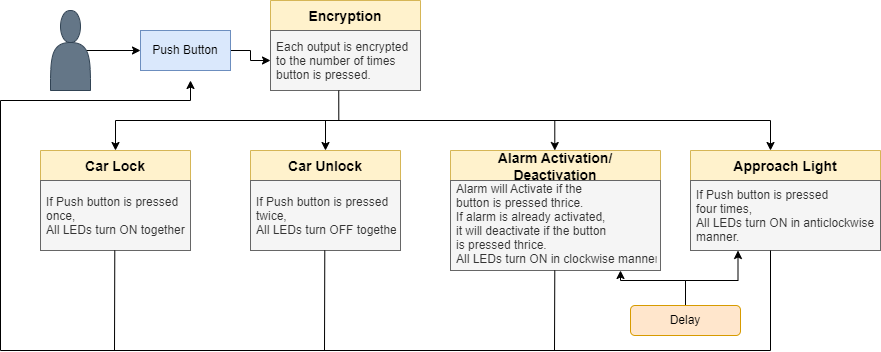

The diagram above was exported from draw.io. Its source (the exported page's mxGraphModel, read from the mxfile embedded in the PNG):
<mxGraphModel dx="782" dy="460" grid="1" gridSize="10" guides="1" tooltips="1" connect="1" arrows="1" fold="1" page="1" pageScale="1" pageWidth="827" pageHeight="1169" math="0" shadow="0">
  <root>
    <mxCell id="WIyWlLk6GJQsqaUBKTNV-0" />
    <mxCell id="WIyWlLk6GJQsqaUBKTNV-1" parent="WIyWlLk6GJQsqaUBKTNV-0" />
    <mxCell id="mrFNkIyaySrAwCSdOz1f-50" style="edgeStyle=orthogonalEdgeStyle;rounded=0;orthogonalLoop=1;jettySize=auto;html=1;exitX=0.9;exitY=0.5;exitDx=0;exitDy=0;exitPerimeter=0;entryX=0;entryY=0.5;entryDx=0;entryDy=0;fontSize=12;" parent="WIyWlLk6GJQsqaUBKTNV-1" source="mrFNkIyaySrAwCSdOz1f-1" target="mrFNkIyaySrAwCSdOz1f-2" edge="1">
      <mxGeometry relative="1" as="geometry" />
    </mxCell>
    <mxCell id="mrFNkIyaySrAwCSdOz1f-1" value="" style="shape=actor;whiteSpace=wrap;html=1;fillColor=#647687;strokeColor=#314354;fontColor=#ffffff;" parent="WIyWlLk6GJQsqaUBKTNV-1" vertex="1">
      <mxGeometry x="90" y="260" width="40" height="80" as="geometry" />
    </mxCell>
    <mxCell id="mrFNkIyaySrAwCSdOz1f-51" style="edgeStyle=orthogonalEdgeStyle;rounded=0;orthogonalLoop=1;jettySize=auto;html=1;exitX=1;exitY=0.5;exitDx=0;exitDy=0;entryX=0;entryY=0.5;entryDx=0;entryDy=0;fontSize=12;" parent="WIyWlLk6GJQsqaUBKTNV-1" source="mrFNkIyaySrAwCSdOz1f-2" target="mrFNkIyaySrAwCSdOz1f-25" edge="1">
      <mxGeometry relative="1" as="geometry" />
    </mxCell>
    <mxCell id="mrFNkIyaySrAwCSdOz1f-2" value="Push Button" style="rounded=0;whiteSpace=wrap;html=1;fillColor=#dae8fc;strokeColor=#6c8ebf;" parent="WIyWlLk6GJQsqaUBKTNV-1" vertex="1">
      <mxGeometry x="180" y="280" width="90" height="40" as="geometry" />
    </mxCell>
    <mxCell id="mrFNkIyaySrAwCSdOz1f-24" value="Encryption" style="swimlane;fontStyle=1;childLayout=stackLayout;horizontal=1;startSize=30;horizontalStack=0;resizeParent=1;resizeParentMax=0;resizeLast=0;collapsible=1;marginBottom=0;fontSize=14;fillColor=#fff2cc;strokeColor=#d6b656;" parent="WIyWlLk6GJQsqaUBKTNV-1" vertex="1">
      <mxGeometry x="310" y="250" width="150" height="90" as="geometry" />
    </mxCell>
    <mxCell id="mrFNkIyaySrAwCSdOz1f-25" value="Each output is encrypted &#10;to the number of times&#10;button is pressed." style="text;align=left;verticalAlign=middle;spacingLeft=4;spacingRight=4;overflow=hidden;points=[[0,0.5],[1,0.5]];portConstraint=eastwest;rotatable=0;fillColor=#f5f5f5;fontColor=#333333;strokeColor=#666666;" parent="mrFNkIyaySrAwCSdOz1f-24" vertex="1">
      <mxGeometry y="30" width="150" height="60" as="geometry" />
    </mxCell>
    <mxCell id="mrFNkIyaySrAwCSdOz1f-29" value="Car Lock" style="swimlane;fontStyle=1;childLayout=stackLayout;horizontal=1;startSize=30;horizontalStack=0;resizeParent=1;resizeParentMax=0;resizeLast=0;collapsible=1;marginBottom=0;fontSize=14;fillColor=#fff2cc;strokeColor=#d6b656;" parent="WIyWlLk6GJQsqaUBKTNV-1" vertex="1">
      <mxGeometry x="80" y="400" width="150" height="100" as="geometry" />
    </mxCell>
    <mxCell id="mrFNkIyaySrAwCSdOz1f-30" value="If Push button is pressed &#10;once,&#10;All LEDs turn ON together" style="text;strokeColor=#666666;fillColor=#f5f5f5;align=left;verticalAlign=middle;spacingLeft=4;spacingRight=4;overflow=hidden;points=[[0,0.5],[1,0.5]];portConstraint=eastwest;rotatable=0;fontSize=12;fontColor=#333333;" parent="mrFNkIyaySrAwCSdOz1f-29" vertex="1">
      <mxGeometry y="30" width="150" height="70" as="geometry" />
    </mxCell>
    <mxCell id="mrFNkIyaySrAwCSdOz1f-40" value="Car Unlock" style="swimlane;fontStyle=1;childLayout=stackLayout;horizontal=1;startSize=30;horizontalStack=0;resizeParent=1;resizeParentMax=0;resizeLast=0;collapsible=1;marginBottom=0;fontSize=14;fillColor=#fff2cc;strokeColor=#d6b656;" parent="WIyWlLk6GJQsqaUBKTNV-1" vertex="1">
      <mxGeometry x="290" y="400" width="150" height="100" as="geometry" />
    </mxCell>
    <mxCell id="mrFNkIyaySrAwCSdOz1f-41" value="If Push button is pressed &#10;twice,&#10;All LEDs turn OFF together" style="text;strokeColor=#666666;fillColor=#f5f5f5;align=left;verticalAlign=middle;spacingLeft=4;spacingRight=4;overflow=hidden;points=[[0,0.5],[1,0.5]];portConstraint=eastwest;rotatable=0;fontSize=12;fontColor=#333333;" parent="mrFNkIyaySrAwCSdOz1f-40" vertex="1">
      <mxGeometry y="30" width="150" height="70" as="geometry" />
    </mxCell>
    <mxCell id="mrFNkIyaySrAwCSdOz1f-42" value="Alarm Activation/&#10;Deactivation" style="swimlane;fontStyle=1;childLayout=stackLayout;horizontal=1;startSize=30;horizontalStack=0;resizeParent=1;resizeParentMax=0;resizeLast=0;collapsible=1;marginBottom=0;fontSize=14;fillColor=#fff2cc;strokeColor=#d6b656;" parent="WIyWlLk6GJQsqaUBKTNV-1" vertex="1">
      <mxGeometry x="490" y="400" width="210" height="120" as="geometry" />
    </mxCell>
    <mxCell id="mrFNkIyaySrAwCSdOz1f-43" value="Alarm will Activate if the &#10;button is pressed thrice.&#10;If alarm is already activated,&#10;it will deactivate if the button&#10;is pressed thrice.&#10;All LEDs turn ON in clockwise manner.&#10;" style="text;strokeColor=#666666;fillColor=#f5f5f5;align=left;verticalAlign=middle;spacingLeft=4;spacingRight=4;overflow=hidden;points=[[0,0.5],[1,0.5]];portConstraint=eastwest;rotatable=0;fontSize=12;fontColor=#333333;" parent="mrFNkIyaySrAwCSdOz1f-42" vertex="1">
      <mxGeometry y="30" width="210" height="90" as="geometry" />
    </mxCell>
    <mxCell id="mrFNkIyaySrAwCSdOz1f-48" value="Approach Light" style="swimlane;fontStyle=1;childLayout=stackLayout;horizontal=1;startSize=30;horizontalStack=0;resizeParent=1;resizeParentMax=0;resizeLast=0;collapsible=1;marginBottom=0;fontSize=14;fillColor=#fff2cc;strokeColor=#d6b656;" parent="WIyWlLk6GJQsqaUBKTNV-1" vertex="1">
      <mxGeometry x="730" y="400" width="190" height="100" as="geometry" />
    </mxCell>
    <mxCell id="mrFNkIyaySrAwCSdOz1f-49" value="If Push button is pressed &#10;four times,&#10;All LEDs turn ON in anticlockwise&#10;manner." style="text;strokeColor=#666666;fillColor=#f5f5f5;align=left;verticalAlign=middle;spacingLeft=4;spacingRight=4;overflow=hidden;points=[[0,0.5],[1,0.5]];portConstraint=eastwest;rotatable=0;fontSize=12;fontColor=#333333;" parent="mrFNkIyaySrAwCSdOz1f-48" vertex="1">
      <mxGeometry y="30" width="190" height="70" as="geometry" />
    </mxCell>
    <mxCell id="mrFNkIyaySrAwCSdOz1f-52" style="edgeStyle=orthogonalEdgeStyle;rounded=0;orthogonalLoop=1;jettySize=auto;html=1;exitX=0.455;exitY=1.002;exitDx=0;exitDy=0;entryX=0.5;entryY=0;entryDx=0;entryDy=0;fontSize=12;exitPerimeter=0;" parent="WIyWlLk6GJQsqaUBKTNV-1" source="mrFNkIyaySrAwCSdOz1f-25" target="mrFNkIyaySrAwCSdOz1f-29" edge="1">
      <mxGeometry relative="1" as="geometry" />
    </mxCell>
    <mxCell id="mrFNkIyaySrAwCSdOz1f-56" value="" style="endArrow=none;html=1;rounded=0;fontSize=12;" parent="WIyWlLk6GJQsqaUBKTNV-1" edge="1">
      <mxGeometry width="50" height="50" relative="1" as="geometry">
        <mxPoint x="370" y="370" as="sourcePoint" />
        <mxPoint x="810" y="370" as="targetPoint" />
      </mxGeometry>
    </mxCell>
    <mxCell id="mrFNkIyaySrAwCSdOz1f-58" value="" style="endArrow=classic;html=1;rounded=0;fontSize=12;entryX=0.5;entryY=0;entryDx=0;entryDy=0;" parent="WIyWlLk6GJQsqaUBKTNV-1" target="mrFNkIyaySrAwCSdOz1f-40" edge="1">
      <mxGeometry width="50" height="50" relative="1" as="geometry">
        <mxPoint x="365" y="370" as="sourcePoint" />
        <mxPoint x="380" y="350" as="targetPoint" />
      </mxGeometry>
    </mxCell>
    <mxCell id="mrFNkIyaySrAwCSdOz1f-60" value="" style="endArrow=classic;html=1;rounded=0;fontSize=12;entryX=0.5;entryY=0;entryDx=0;entryDy=0;" parent="WIyWlLk6GJQsqaUBKTNV-1" edge="1">
      <mxGeometry width="50" height="50" relative="1" as="geometry">
        <mxPoint x="594.29" y="370" as="sourcePoint" />
        <mxPoint x="594.2900000000002" y="400" as="targetPoint" />
      </mxGeometry>
    </mxCell>
    <mxCell id="mrFNkIyaySrAwCSdOz1f-61" value="" style="endArrow=classic;html=1;rounded=0;fontSize=12;entryX=0.5;entryY=0;entryDx=0;entryDy=0;" parent="WIyWlLk6GJQsqaUBKTNV-1" edge="1">
      <mxGeometry width="50" height="50" relative="1" as="geometry">
        <mxPoint x="810" y="370" as="sourcePoint" />
        <mxPoint x="810.0000000000002" y="400" as="targetPoint" />
      </mxGeometry>
    </mxCell>
    <mxCell id="mrFNkIyaySrAwCSdOz1f-62" value="" style="endArrow=none;html=1;rounded=0;fontSize=12;" parent="WIyWlLk6GJQsqaUBKTNV-1" edge="1">
      <mxGeometry width="50" height="50" relative="1" as="geometry">
        <mxPoint x="40" y="600" as="sourcePoint" />
        <mxPoint x="810" y="600" as="targetPoint" />
      </mxGeometry>
    </mxCell>
    <mxCell id="mrFNkIyaySrAwCSdOz1f-63" value="" style="endArrow=none;html=1;rounded=0;fontSize=12;" parent="WIyWlLk6GJQsqaUBKTNV-1" edge="1">
      <mxGeometry width="50" height="50" relative="1" as="geometry">
        <mxPoint x="40" y="600" as="sourcePoint" />
        <mxPoint x="40" y="350" as="targetPoint" />
      </mxGeometry>
    </mxCell>
    <mxCell id="mrFNkIyaySrAwCSdOz1f-64" value="" style="endArrow=none;html=1;rounded=0;fontSize=12;" parent="WIyWlLk6GJQsqaUBKTNV-1" edge="1">
      <mxGeometry width="50" height="50" relative="1" as="geometry">
        <mxPoint x="40" y="350" as="sourcePoint" />
        <mxPoint x="230" y="350" as="targetPoint" />
      </mxGeometry>
    </mxCell>
    <mxCell id="mrFNkIyaySrAwCSdOz1f-65" value="" style="endArrow=classic;html=1;rounded=0;fontSize=12;entryX=0.5;entryY=0;entryDx=0;entryDy=0;" parent="WIyWlLk6GJQsqaUBKTNV-1" edge="1">
      <mxGeometry width="50" height="50" relative="1" as="geometry">
        <mxPoint x="230" y="350" as="sourcePoint" />
        <mxPoint x="230" y="330" as="targetPoint" />
      </mxGeometry>
    </mxCell>
    <mxCell id="mrFNkIyaySrAwCSdOz1f-66" value="" style="endArrow=none;html=1;rounded=0;fontSize=12;" parent="WIyWlLk6GJQsqaUBKTNV-1" edge="1">
      <mxGeometry width="50" height="50" relative="1" as="geometry">
        <mxPoint x="810" y="600" as="sourcePoint" />
        <mxPoint x="810" y="500" as="targetPoint" />
      </mxGeometry>
    </mxCell>
    <mxCell id="mrFNkIyaySrAwCSdOz1f-67" value="" style="endArrow=none;html=1;rounded=0;fontSize=12;" parent="WIyWlLk6GJQsqaUBKTNV-1" edge="1">
      <mxGeometry width="50" height="50" relative="1" as="geometry">
        <mxPoint x="364" y="600" as="sourcePoint" />
        <mxPoint x="364.29" y="500" as="targetPoint" />
      </mxGeometry>
    </mxCell>
    <mxCell id="mrFNkIyaySrAwCSdOz1f-68" value="" style="endArrow=none;html=1;rounded=0;fontSize=12;" parent="WIyWlLk6GJQsqaUBKTNV-1" edge="1">
      <mxGeometry width="50" height="50" relative="1" as="geometry">
        <mxPoint x="154" y="600" as="sourcePoint" />
        <mxPoint x="154.28999999999996" y="500" as="targetPoint" />
      </mxGeometry>
    </mxCell>
    <mxCell id="mrFNkIyaySrAwCSdOz1f-69" value="" style="endArrow=none;html=1;rounded=0;fontSize=12;" parent="WIyWlLk6GJQsqaUBKTNV-1" edge="1">
      <mxGeometry width="50" height="50" relative="1" as="geometry">
        <mxPoint x="594" y="600" as="sourcePoint" />
        <mxPoint x="594.29" y="520" as="targetPoint" />
      </mxGeometry>
    </mxCell>
    <mxCell id="mrFNkIyaySrAwCSdOz1f-71" style="edgeStyle=orthogonalEdgeStyle;rounded=0;orthogonalLoop=1;jettySize=auto;html=1;exitX=0.5;exitY=0;exitDx=0;exitDy=0;fontSize=12;" parent="WIyWlLk6GJQsqaUBKTNV-1" source="mrFNkIyaySrAwCSdOz1f-70" edge="1">
      <mxGeometry relative="1" as="geometry">
        <mxPoint x="660" y="520" as="targetPoint" />
        <Array as="points">
          <mxPoint x="725" y="530" />
          <mxPoint x="660" y="530" />
        </Array>
      </mxGeometry>
    </mxCell>
    <mxCell id="mrFNkIyaySrAwCSdOz1f-72" style="edgeStyle=orthogonalEdgeStyle;rounded=0;orthogonalLoop=1;jettySize=auto;html=1;exitX=0.5;exitY=0;exitDx=0;exitDy=0;entryX=0.25;entryY=1;entryDx=0;entryDy=0;fontSize=12;" parent="WIyWlLk6GJQsqaUBKTNV-1" source="mrFNkIyaySrAwCSdOz1f-70" target="mrFNkIyaySrAwCSdOz1f-48" edge="1">
      <mxGeometry relative="1" as="geometry">
        <Array as="points">
          <mxPoint x="725" y="530" />
          <mxPoint x="777" y="530" />
        </Array>
      </mxGeometry>
    </mxCell>
    <mxCell id="mrFNkIyaySrAwCSdOz1f-70" value="Delay" style="rounded=1;whiteSpace=wrap;html=1;fontSize=12;fillColor=#ffe6cc;strokeColor=#d79b00;" parent="WIyWlLk6GJQsqaUBKTNV-1" vertex="1">
      <mxGeometry x="670" y="555" width="110" height="30" as="geometry" />
    </mxCell>
  </root>
</mxGraphModel>